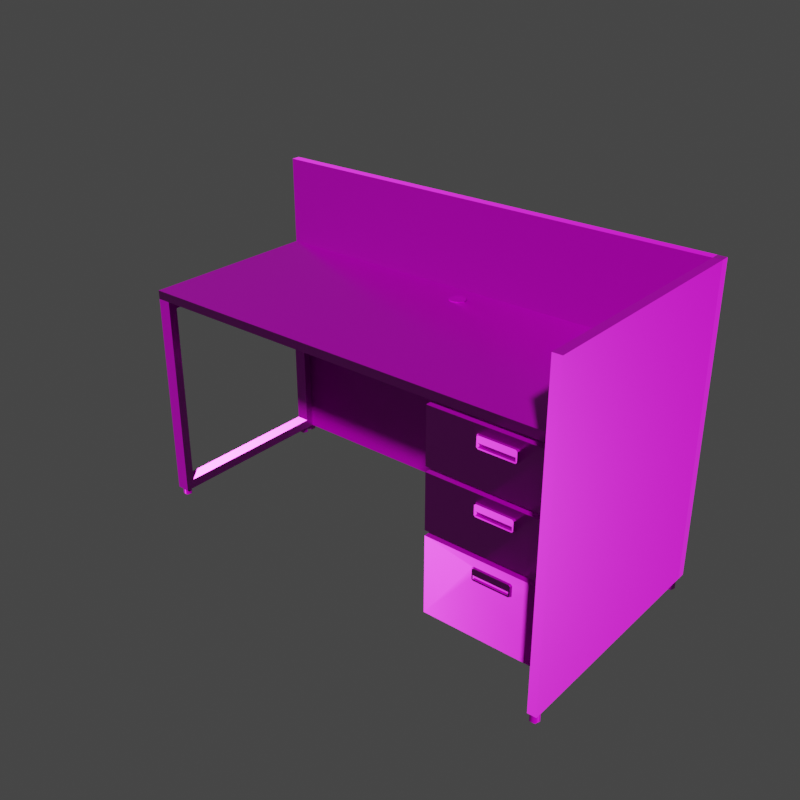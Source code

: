 # Source: office_desk.blend  (saved by Blender 2.92.15; exported with 4.5.12 LTS)
import bpy
from mathutils import Matrix  # noqa: F401  (used for matrix-valued properties, if any)

bpy.ops.wm.read_factory_settings(use_empty=True)
scene = bpy.context.scene
scene.name = 'Scene'

# ---- collections
col_table = bpy.data.collections.new('table'); scene.collection.children.link(col_table)

# ---- images (referenced by path relative to the original .blend; pixels are not part of the script)
import os
ASSET_DIR = os.environ.get("B2B_ASSET_DIR", "")  # directory of the original .blend (textures are referenced by path, not embedded)
HERE = os.path.dirname(os.path.abspath(__file__))  # packed textures are extracted next to this script under _unpacked/

def load_image(name, relpath, width, height, colorspace="sRGB"):
    """Load a texture the original file referenced (path relative to the .blend, or extracted next to this script)."""
    p = next((c for c in (os.path.join(HERE, relpath), os.path.join(ASSET_DIR, relpath)) if relpath and os.path.exists(c)), "")
    if p:
        img = bpy.data.images.load(p, check_existing=True)
        img.name = name
    else:  # same state as the original file: an image datablock whose file is absent (Cycles renders it pink)
        img = bpy.data.images.new(name, width, height)
        img.source = "FILE"
        img.filepath = "//" + (relpath or name)
    img.colorspace_settings.name = colorspace
    return img
img_table_color_png_002 = load_image('table_color.png.002', 'table_color.png', 1024, 1024, 'sRGB')
img_table_metallic_png_002 = load_image('table_metallic.png.002', 'table_metallic.png', 1024, 1024, 'Non-Color')
img_table_roughness_png_002 = load_image('table_roughness.png.002', 'table_roughness.png', 1024, 1024, 'Non-Color')
img_table_normal_png_002 = load_image('table_normal.png.002', 'table_normal.png', 1024, 1024, 'Non-Color')
img_divider_color_png_006 = load_image('divider_color.png.006', 'divider_color.png', 1024, 1024, 'sRGB')
img_divider_metallic_png_006 = load_image('divider_metallic.png.006', 'divider_metallic.png', 1024, 1024, 'Non-Color')
img_divider_roughness_png_006 = load_image('divider_roughness.png.006', 'divider_roughness.png', 1024, 1024, 'Non-Color')
img_divider_normal = load_image('divider_normal', 'divider_normal.png', 1024, 1024, 'Non-Color')
img_divider_connector_color_png = load_image('divider_connector_color.png', 'divider_connector_color.png', 1024, 1024, 'sRGB')
img_divider_connector_roughness_png_001 = load_image('divider_connector_roughness.png.001', 'divider_connector_roughness.png', 1024, 1024, 'Non-Color')
img_divider_connector_normal_png_001 = load_image('divider_connector_normal.png.001', 'divider_connector_normal.png', 1024, 1024, 'Non-Color')

# ---- materials (node trees are filled in below, after node groups)
mat_table_material_full = bpy.data.materials.new('table_material_full')
mat_table_material_full.use_transparent_shadow = False
mat_divider_material_full = bpy.data.materials.new('divider_material_full')
mat_divider_material_full.use_transparent_shadow = False
mat_connector_material_full = bpy.data.materials.new('connector_material full')
mat_connector_material_full.use_transparent_shadow = False

# ---- node groups
ng_auto_smooth = bpy.data.node_groups.new('Auto Smooth', 'GeometryNodeTree')
_s = ng_auto_smooth.interface.new_socket(name='Geometry', in_out='OUTPUT', socket_type='NodeSocketGeometry')
_s = ng_auto_smooth.interface.new_socket(name='Geometry', in_out='INPUT', socket_type='NodeSocketGeometry')
_s = ng_auto_smooth.interface.new_socket(name='Angle', in_out='INPUT', socket_type='NodeSocketFloat')
_s.subtype = 'ANGLE'
_s.min_value = 0.0
_s.max_value = 3.142
ng_auto_smooth.is_modifier = True
_N = ng_auto_smooth.nodes; _L = ng_auto_smooth.links
n0 = _N.new('NodeGroupOutput'); n0.name = 'Group Output'; n0.location = (480, -100)
n1 = _N.new('NodeGroupInput'); n1.name = 'Group Input'; n1.location = (-420, -300)
n2 = _N.new('NodeGroupInput'); n2.name = 'Group Input.001'; n2.location = (-60, -100)
n3 = _N.new('GeometryNodeSetShadeSmooth'); n3.name = 'Set Shade Smooth'; n3.location = (120, -100)
n3.domain = 'EDGE'
n4 = _N.new('GeometryNodeSetShadeSmooth'); n4.name = 'Set Shade Smooth.001'; n4.location = (300, -100)
n5 = _N.new('GeometryNodeInputMeshEdgeAngle'); n5.name = 'Edge Angle'; n5.location = (-420, -220)
n6 = _N.new('GeometryNodeInputEdgeSmooth'); n6.name = 'Is Edge Smooth'; n6.location = (-60, -160)
n7 = _N.new('GeometryNodeInputShadeSmooth'); n7.name = 'Is Face Smooth'; n7.location = (-240, -340)
n8 = _N.new('FunctionNodeBooleanMath'); n8.name = 'Boolean Math'; n8.location = (-60, -220)
n9 = _N.new('FunctionNodeCompare'); n9.name = 'Compare'; n9.location = (-240, -180)
n9.operation = 'LESS_EQUAL'
_L.new(n5.outputs[0], n9.inputs[0])
_L.new(n4.outputs[0], n0.inputs[0])
_L.new(n1.outputs[1], n9.inputs[1])
_L.new(n9.outputs[0], n8.inputs[0])
_L.new(n7.outputs[0], n8.inputs[1])
_L.new(n2.outputs[0], n3.inputs[0])
_L.new(n6.outputs[0], n3.inputs[1])
_L.new(n3.outputs[0], n4.inputs[0])
_L.new(n8.outputs[0], n3.inputs[2])
n0.is_active_output = True

# ---- material node trees
mat_table_material_full.use_nodes = True; mat_table_material_full.node_tree.nodes.clear()
_N = mat_table_material_full.node_tree.nodes; _L = mat_table_material_full.node_tree.links
n0 = _N.new('NodeFrame'); n0.name = 'Frame'; n0.location = (-1270, 330)
n0.label = 'Mapping'
n0.width = 400
n1 = _N.new('NodeFrame'); n1.name = 'Frame.001'; n1.location = (-628, 530)
n1.label = 'Textures'
n1.width = 358
n2 = _N.new('ShaderNodeOutputMaterial'); n2.name = 'Material Output'; n2.location = (300, 300)
n3 = _N.new('ShaderNodeTexImage'); n3.name = 'Image Texture'; n3.location = (88, -30)
n3.label = 'Base Color'
n3.image = img_table_color_png_002
n4 = _N.new('ShaderNodeTexImage'); n4.name = 'Image Texture.001'; n4.location = (88, -310)
n4.label = 'Metallic'
n4.image = img_table_metallic_png_002
n5 = _N.new('ShaderNodeTexImage'); n5.name = 'Image Texture.002'; n5.location = (88, -590)
n5.label = 'Roughness'
n5.image = img_table_roughness_png_002
n6 = _N.new('ShaderNodeTexImage'); n6.name = 'Image Texture.003'; n6.location = (88, -870)
n6.label = 'Normal'
n6.image = img_table_normal_png_002
n7 = _N.new('ShaderNodeNormalMap'); n7.name = 'Normal Map'; n7.location = (-240, -340)
n8 = _N.new('ShaderNodeMapping'); n8.name = 'Mapping'; n8.location = (230, -30)
n9 = _N.new('NodeReroute'); n9.name = 'Reroute'; n9.location = (38, -586)
n9.width = 16
n9.socket_idname = 'NodeSocketVector'
n10 = _N.new('ShaderNodeTexCoord'); n10.name = 'Texture Coordinate'; n10.location = (30, -30)
n11 = _N.new('ShaderNodeBsdfPrincipled'); n11.name = 'Principled BSDF'; n11.location = (10, 300)
n11.distribution = 'GGX'
n11.subsurface_method = 'BURLEY'
n11.inputs[3].default_value = 1.45
n11.inputs[27].default_value = (0.0, 0.0, 0.0, 1.0)
n11.inputs[28].default_value = 1.0
n3.parent = n1
n4.parent = n1
n5.parent = n1
n6.parent = n1
n8.parent = n0
n9.parent = n1
n10.parent = n0
_L.new(n6.outputs[0], n7.inputs[1])
_L.new(n9.outputs[0], n3.inputs[0])
_L.new(n9.outputs[0], n4.inputs[0])
_L.new(n9.outputs[0], n5.inputs[0])
_L.new(n9.outputs[0], n6.inputs[0])
_L.new(n8.outputs[0], n9.inputs[0])
_L.new(n10.outputs[2], n8.inputs[0])
_L.new(n3.outputs[0], n11.inputs[0])
_L.new(n4.outputs[0], n11.inputs[1])
_L.new(n5.outputs[0], n11.inputs[2])
_L.new(n7.outputs[0], n11.inputs[5])
_L.new(n11.outputs[0], n2.inputs[0])
n2.is_active_output = True
mat_divider_material_full.use_nodes = True; mat_divider_material_full.node_tree.nodes.clear()
_N = mat_divider_material_full.node_tree.nodes; _L = mat_divider_material_full.node_tree.links
n0 = _N.new('NodeFrame'); n0.name = 'Frame'; n0.location = (-1270, 330)
n0.label = 'Mapping'
n0.width = 400
n1 = _N.new('NodeFrame'); n1.name = 'Frame.001'; n1.location = (-628, 530)
n1.label = 'Textures'
n1.width = 358
n2 = _N.new('ShaderNodeOutputMaterial'); n2.name = 'Material Output'; n2.location = (300, 300)
n3 = _N.new('ShaderNodeTexImage'); n3.name = 'Image Texture'; n3.location = (88, -30)
n3.label = 'Base Color'
n3.image = img_divider_color_png_006
n4 = _N.new('ShaderNodeTexImage'); n4.name = 'Image Texture.001'; n4.location = (88, -310)
n4.label = 'Metallic'
n4.image = img_divider_metallic_png_006
n5 = _N.new('ShaderNodeTexImage'); n5.name = 'Image Texture.002'; n5.location = (88, -590)
n5.label = 'Roughness'
n5.image = img_divider_roughness_png_006
n6 = _N.new('ShaderNodeTexImage'); n6.name = 'Image Texture.003'; n6.location = (88, -870)
n6.label = 'Normal'
n6.image = img_divider_normal
n7 = _N.new('ShaderNodeNormalMap'); n7.name = 'Normal Map'; n7.location = (-240, -340)
n8 = _N.new('ShaderNodeMapping'); n8.name = 'Mapping'; n8.location = (230, -30)
n9 = _N.new('NodeReroute'); n9.name = 'Reroute'; n9.location = (38, -586)
n9.width = 16
n9.socket_idname = 'NodeSocketVector'
n10 = _N.new('ShaderNodeTexCoord'); n10.name = 'Texture Coordinate'; n10.location = (30, -30)
n11 = _N.new('ShaderNodeBsdfPrincipled'); n11.name = 'Principled BSDF'; n11.location = (10, 300)
n11.distribution = 'GGX'
n11.subsurface_method = 'BURLEY'
n11.inputs[3].default_value = 1.45
n11.inputs[27].default_value = (0.0, 0.0, 0.0, 1.0)
n11.inputs[28].default_value = 1.0
n3.parent = n1
n4.parent = n1
n5.parent = n1
n6.parent = n1
n8.parent = n0
n9.parent = n1
n10.parent = n0
_L.new(n6.outputs[0], n7.inputs[1])
_L.new(n9.outputs[0], n3.inputs[0])
_L.new(n9.outputs[0], n4.inputs[0])
_L.new(n9.outputs[0], n5.inputs[0])
_L.new(n9.outputs[0], n6.inputs[0])
_L.new(n8.outputs[0], n9.inputs[0])
_L.new(n10.outputs[2], n8.inputs[0])
_L.new(n3.outputs[0], n11.inputs[0])
_L.new(n4.outputs[0], n11.inputs[1])
_L.new(n5.outputs[0], n11.inputs[2])
_L.new(n7.outputs[0], n11.inputs[5])
_L.new(n11.outputs[0], n2.inputs[0])
n2.is_active_output = True
mat_connector_material_full.use_nodes = True; mat_connector_material_full.node_tree.nodes.clear()
_N = mat_connector_material_full.node_tree.nodes; _L = mat_connector_material_full.node_tree.links
n0 = _N.new('ShaderNodeOutputMaterial'); n0.name = 'Material Output'; n0.location = (300, 300)
n1 = _N.new('ShaderNodeTexImage'); n1.name = 'Image Texture'; n1.location = (88, -30)
n1.label = 'Base Color'
n1.image = img_divider_connector_color_png
n2 = _N.new('ShaderNodeTexImage'); n2.name = 'Image Texture.001'; n2.location = (88, -310)
n2.label = 'Roughness'
n2.image = img_divider_connector_roughness_png_001
n3 = _N.new('ShaderNodeTexImage'); n3.name = 'Image Texture.002'; n3.location = (88, -590)
n3.label = 'Normal'
n3.image = img_divider_connector_normal_png_001
n4 = _N.new('ShaderNodeNormalMap'); n4.name = 'Normal Map'; n4.location = (-240, -60)
n5 = _N.new('ShaderNodeMapping'); n5.name = 'Mapping'; n5.location = (230, -30)
n6 = _N.new('NodeReroute'); n6.name = 'Reroute'; n6.location = (38, -485)
n6.width = 16
n6.socket_idname = 'NodeSocketVector'
n7 = _N.new('ShaderNodeTexCoord'); n7.name = 'Texture Coordinate'; n7.location = (30, -30)
n8 = _N.new('NodeFrame'); n8.name = 'Frame'; n8.location = (-1270, 330)
n8.label = 'Mapping'
n8.width = 400
n9 = _N.new('NodeFrame'); n9.name = 'Frame.001'; n9.location = (-628, 530)
n9.label = 'Textures'
n9.width = 358
n10 = _N.new('ShaderNodeBsdfPrincipled'); n10.name = 'Principled BSDF'; n10.location = (10, 300)
n10.distribution = 'GGX'
n10.subsurface_method = 'BURLEY'
n10.inputs[3].default_value = 1.45
n10.inputs[27].default_value = (0.0, 0.0, 0.0, 1.0)
n10.inputs[28].default_value = 1.0
n1.parent = n9
n2.parent = n9
n3.parent = n9
n5.parent = n8
n6.parent = n9
n7.parent = n8
_L.new(n3.outputs[0], n4.inputs[1])
_L.new(n6.outputs[0], n1.inputs[0])
_L.new(n6.outputs[0], n2.inputs[0])
_L.new(n6.outputs[0], n3.inputs[0])
_L.new(n5.outputs[0], n6.inputs[0])
_L.new(n7.outputs[2], n5.inputs[0])
_L.new(n1.outputs[0], n10.inputs[0])
_L.new(n2.outputs[0], n10.inputs[2])
_L.new(n4.outputs[0], n10.inputs[5])
_L.new(n10.outputs[0], n0.inputs[0])
n0.is_active_output = True

# ---- world
world_world = bpy.data.worlds.new('World'); scene.world = world_world
world_world.use_nodes = True; world_world.node_tree.nodes.clear()
_N = world_world.node_tree.nodes; _L = world_world.node_tree.links
n0 = _N.new('ShaderNodeOutputWorld'); n0.name = 'World Output'; n0.location = (300, 300)
n1 = _N.new('ShaderNodeBackground'); n1.name = 'Background'; n1.location = (10, 300)
n1.inputs[0].default_value = (0.05088, 0.05088, 0.05088, 1.0)
_L.new(n1.outputs[0], n0.inputs[0])
n0.is_active_output = True
world_world.color = (0.05088, 0.05088, 0.05088)
world_world.use_sun_shadow = False
world_world.sun_shadow_jitter_overblur = 0.0

# ---- meshes
me_cylinder_001 = bpy.data.meshes.new('Cylinder.001')
me_cylinder_001.from_pydata([(-0.75, -0.2688, 0.6716), (-0.75, -0.2972, 0.728), (-0.75, 0.2744, 0.6716), (-0.75, 0.3028, 0.728), (0.75, -0.2972, 0.7), (0.75, -0.2972, 0.728), (0.75, 0.3028, 0.7), (0.75, 0.3028, 0.728), (0.725, -0.2692, 0.025), (0.725, -0.2692, 0.6575), (0.75, 0.3028, 0.0), (0.75, 0.3028, 0.6825), (0.325, -0.2692, 0.025), (0.325, -0.2692, 0.6575), (0.3, 0.3028, 0.0), (0.3, 0.3028, 0.6825), (0.75, -0.2692, 0.0), (0.75, -0.2692, 0.6825), (0.3, -0.2692, 0.6825), (0.3, -0.2692, 0.0), (0.725, 0.2534, 0.6575), (0.325, 0.2534, 0.6575), (0.75, 0.3028, 0.3818), (0.3, -0.2692, 0.3818), (0.725, -0.2692, 0.3197), (0.325, -0.2692, 0.3197), (0.3, 0.3028, 0.3821), (0.325, -0.2692, 0.2682), (0.325, 0.2534, 0.2682), (0.75, -0.2692, 0.3821), (0.725, -0.2692, 0.2682), (0.725, 0.2534, 0.2682), (0.725, -0.2692, 0.4634), (0.725, 0.2534, 0.4634), (0.325, -0.2692, 0.4634), (0.325, 0.2534, 0.4634), (0.725, -0.2692, 0.5117), (0.325, -0.2692, 0.5117), (-0.7069, 0.2744, 0.6716), (-0.7069, -0.2688, 0.6716), (-0.75, 0.2744, 0.0564), (-0.75, -0.2688, 0.0564), (-0.7069, 0.2744, 0.0564), (-0.7069, -0.2688, 0.0564), (-0.75, -0.2972, 0.7), (-0.75, 0.3028, 0.7), (-0.7069, -0.2972, 0.7), (-0.7069, 0.3028, 0.7), (-0.75, 0.3028, 0.025), (-0.75, -0.2972, 0.025), (-0.7069, 0.3028, 0.025), (-0.7069, -0.2972, 0.025), (-0.731, 0.2961, 0.0), (-0.731, 0.2961, 0.02546), (-0.717, 0.2859, 0.0), (-0.717, 0.2859, 0.02546), (-0.7224, 0.2695, 0.0), (-0.7224, 0.2695, 0.02546), (-0.7396, 0.2695, 0.0), (-0.7396, 0.2695, 0.02546), (-0.745, 0.2859, 0.0), (-0.745, 0.2859, 0.02546), (-0.731, -0.262, 0.0), (-0.731, -0.262, 0.02546), (-0.717, -0.2722, 0.0), (-0.717, -0.2722, 0.02546), (-0.7224, -0.2886, 0.0), (-0.7224, -0.2886, 0.02546), (-0.7396, -0.2886, 0.0), (-0.7396, -0.2886, 0.02546), (-0.745, -0.2722, 0.0), (-0.745, -0.2722, 0.02546), (0.02954, 0.2252, 0.7274), (0.02553, 0.2259, 0.7302), (0.02298, 0.2111, 0.7274), (0.01986, 0.2137, 0.7302), (0.01026, 0.2022, 0.7274), (0.008866, 0.206, 0.7302), (-0.005209, 0.2009, 0.7274), (-0.004501, 0.2049, 0.7302), (-0.01928, 0.2074, 0.7274), (-0.01666, 0.2105, 0.7302), (-0.02819, 0.2201, 0.7274), (-0.02436, 0.2215, 0.7302), (-0.02954, 0.2356, 0.7274), (-0.02553, 0.2349, 0.7302), (-0.02298, 0.2497, 0.7274), (-0.01986, 0.2471, 0.7302), (-0.01026, 0.2586, 0.7274), (-0.008866, 0.2548, 0.7302), (0.00521, 0.2599, 0.7274), (0.004501, 0.2559, 0.7302), (0.01928, 0.2534, 0.7274), (0.01666, 0.2503, 0.7302), (0.02819, 0.2407, 0.7274), (0.02436, 0.2393, 0.7302), (1.046e-07, 0.2304, 0.7302), (0.009929, 0.2221, 0.7302), (-0.009928, 0.2387, 0.7302)], [], [(44, 1, 3, 45), (46, 1, 44), (47, 6, 4, 46), (29, 22, 11, 17), (22, 26, 15, 11), (26, 23, 18, 15), (9, 13, 21, 20), (10, 16, 19, 14), (15, 18, 17, 11), (30, 8, 16, 29), (37, 13, 18, 23), (8, 12, 19, 16), (13, 9, 17, 18), (32, 36, 37, 34), (30, 24, 25, 27), (27, 25, 23), (32, 24, 29), (16, 10, 22, 29), (10, 14, 26, 22), (14, 19, 23, 26), (12, 27, 23, 19), (27, 28, 31, 30), (24, 30, 29), (36, 32, 29), (34, 35, 33, 32), (25, 34, 23), (9, 36, 29, 17), (34, 37, 23), (7, 3, 1, 5), (45, 47, 50, 48), (4, 5, 1, 46), (48, 50, 51, 49), (43, 42, 40, 41), (39, 43, 41, 0), (46, 44, 49, 51), (2, 0, 44, 45), (39, 38, 47, 46), (41, 40, 48, 49), (42, 43, 51, 50), (38, 42, 50, 47), (40, 2, 45, 48), (43, 39, 46, 51), (0, 41, 49, 44), (42, 38, 2, 40), (38, 39, 0, 2), (52, 53, 55, 54), (54, 55, 57, 56), (56, 57, 59, 58), (58, 59, 61, 60), (60, 61, 53, 52), (62, 63, 65, 64), (64, 65, 67, 66), (66, 67, 69, 68), (68, 69, 71, 70), (70, 71, 63, 62), (4, 6, 7, 5), (6, 47, 3, 7), (3, 47, 45), (72, 73, 75, 74), (74, 75, 77, 76), (76, 77, 79, 78), (78, 79, 81, 80), (80, 81, 83, 82), (82, 83, 85, 84), (84, 85, 87, 86), (86, 87, 89, 88), (88, 89, 91, 90), (90, 91, 93, 92), (75, 97, 79, 77), (92, 93, 95, 94), (94, 95, 73, 72), (87, 98, 91, 89), (93, 96, 97, 95), (81, 96, 98, 83), (95, 97, 75, 73), (79, 97, 96, 81), (91, 98, 96, 93), (83, 98, 87, 85)])
me_cylinder_001.polygons.foreach_set('use_smooth', [True] * 78)
_k = set([(0, 2), (0, 39), (0, 41), (1, 3), (1, 5), (1, 44), (2, 38), (2, 40), (3, 7), (3, 45), (4, 5), (4, 6), (4, 46), (5, 7), (6, 7), (6, 47), (8, 12), (8, 30), (9, 13), (9, 20), (9, 36), (10, 14), (10, 16), (10, 22), (11, 15), (11, 17), (11, 22), (12, 27), (13, 21), (13, 37), (14, 19), (14, 26), (15, 18), (15, 26), (16, 19), (16, 29), (17, 18), (17, 29), (18, 23), (19, 23), (20, 21), (24, 25), (24, 32), (25, 34), (27, 28), (27, 30), (28, 31), (30, 31), (32, 33), (32, 34), (33, 35), (34, 35), (36, 37), (38, 39), (38, 42), (39, 43), (40, 41), (40, 42), (41, 43), (42, 43), (44, 45), (44, 46), (44, 49), (45, 48), (46, 47), (46, 51), (47, 50), (48, 49), (48, 50), (49, 51), (50, 51), (52, 53), (62, 63), (72, 73), (73, 75), (73, 95), (75, 77), (77, 79), (79, 81), (81, 83), (83, 85), (85, 87), (87, 89), (89, 91), (91, 93), (93, 95)])
me_cylinder_001.attributes.new('sharp_edge', 'BOOLEAN', 'EDGE').data.foreach_set('value', [ (min(e.vertices), max(e.vertices)) in _k for e in me_cylinder_001.edges])
_uv = me_cylinder_001.uv_layers.new(name='UVMap')
_uv.uv.foreach_set('vector', [0.9709, 0.593, 0.9792, 0.593, 0.9792, 0.7728, 0.9709, 0.7728, 0.9156, 0.4755, 0.9072, 0.4626, 0.9156, 0.4626, 0.3719, 0.00293, 0.3719, 0.4394, 0.1921, 0.4394, 0.1921, 0.00293, 0.5527, 0.5163, 0.3813, 0.5164, 0.3813, 0.4263, 0.5527, 0.4263, 0.1549, 0.5519, 0.02013, 0.5518, 0.02013, 0.4618, 0.1549, 0.4618, 0.1921, 0.5633, 0.3635, 0.5632, 0.3635, 0.6533, 0.1921, 0.6533, 0.5191, 0.1783, 0.3993, 0.1783, 0.3993, 0.02177, 0.5191, 0.02177, 0.5705, 0.1743, 0.5705, 0.00293, 0.7053, 0.00293, 0.7053, 0.1743, 0.5705, 0.3551, 0.5705, 0.1837, 0.7053, 0.1837, 0.7053, 0.3551, 0.6895, 0.5066, 0.6895, 0.4338, 0.697, 0.4263, 0.697, 0.5407, 0.5696, 0.5796, 0.5696, 0.6232, 0.5621, 0.6307, 0.5621, 0.5406, 0.6895, 0.4338, 0.5696, 0.4338, 0.5621, 0.4263, 0.697, 0.4263, 0.5696, 0.6232, 0.6895, 0.6232, 0.697, 0.6307, 0.5621, 0.6307, 0.6895, 0.5651, 0.6895, 0.5796, 0.5696, 0.5796, 0.5696, 0.5651, 0.6895, 0.5066, 0.6895, 0.522, 0.5696, 0.522, 0.5696, 0.5066, 0.5696, 0.5066, 0.5696, 0.522, 0.5621, 0.5406, 0.6895, 0.5651, 0.6895, 0.522, 0.697, 0.5407, 0.5527, 0.6307, 0.3813, 0.6307, 0.3813, 0.5164, 0.5527, 0.5163, 0.1549, 0.6662, 0.02013, 0.6662, 0.02013, 0.5518, 0.1549, 0.5519, 0.1921, 0.4489, 0.3635, 0.4489, 0.3635, 0.5632, 0.1921, 0.5633, 0.5696, 0.4338, 0.5696, 0.5066, 0.5621, 0.5406, 0.5621, 0.4263, 0.5191, 0.2334, 0.5191, 0.39, 0.3993, 0.39, 0.3993, 0.2334, 0.6895, 0.522, 0.6895, 0.5066, 0.697, 0.5407, 0.6895, 0.5796, 0.6895, 0.5651, 0.697, 0.5407, 0.682, 0.6402, 0.682, 0.7967, 0.5621, 0.7967, 0.5621, 0.6402, 0.5696, 0.522, 0.5696, 0.5651, 0.5621, 0.5406, 0.6895, 0.6232, 0.6895, 0.5796, 0.697, 0.5407, 0.697, 0.6307, 0.5696, 0.5651, 0.5696, 0.5796, 0.5621, 0.5406, 0.00293, 0.4523, 0.00293, 0.00293, 0.1827, 0.00293, 0.1827, 0.4523, 0.9643, 0.00293, 0.9772, 0.00293, 0.9772, 0.2052, 0.9643, 0.2052, 0.9156, 0.912, 0.9072, 0.912, 0.9072, 0.4626, 0.9156, 0.4755, 0.9838, 0.3944, 0.9709, 0.3944, 0.9709, 0.2146, 0.9838, 0.2146, 0.938, 0.8122, 0.938, 0.975, 0.925, 0.975, 0.925, 0.8122, 0.8817, 0.7854, 0.8817, 0.9697, 0.8688, 0.9697, 0.8688, 0.7854, 0.4373, 0.7725, 0.4502, 0.7725, 0.4502, 0.9748, 0.4373, 0.9748, 0.3898, 0.4083, 0.5526, 0.4083, 0.5611, 0.4168, 0.3813, 0.4168, 0.3898, 0.1966, 0.5526, 0.1966, 0.5611, 0.2052, 0.3813, 0.2052, 0.5526, 0.224, 0.3898, 0.224, 0.3813, 0.2146, 0.5611, 0.2146, 0.5526, 0.01234, 0.3898, 0.01234, 0.3813, 0.00293, 0.5611, 0.002931, 0.5526, 0.1966, 0.5526, 0.01234, 0.5611, 0.002931, 0.5611, 0.2052, 0.3898, 0.224, 0.3898, 0.4083, 0.3813, 0.4168, 0.3813, 0.2146, 0.3898, 0.01234, 0.3898, 0.1966, 0.3813, 0.2052, 0.3813, 0.00293, 0.5526, 0.4083, 0.5526, 0.224, 0.5611, 0.2146, 0.5611, 0.4168, 0.1644, 0.6461, 0.1644, 0.4618, 0.1773, 0.4618, 0.1773, 0.6461, 0.9474, 0.975, 0.9474, 0.8122, 0.9603, 0.8122, 0.9603, 0.975, 0.01056, 0.523, 0.00293, 0.523, 0.00293, 0.5178, 0.01056, 0.5178, 0.01056, 0.5178, 0.00293, 0.5178, 0.00293, 0.5126, 0.01056, 0.5126, 0.01056, 0.5126, 0.00293, 0.5126, 0.00293, 0.5074, 0.01056, 0.5074, 0.01056, 0.5074, 0.00293, 0.5074, 0.00293, 0.5023, 0.01056, 0.5023, 0.01056, 0.5023, 0.00293, 0.5023, 0.00293, 0.4971, 0.01056, 0.4971, 0.00293, 0.4618, 0.01056, 0.4618, 0.01056, 0.4669, 0.00293, 0.4669, 0.00293, 0.4669, 0.01056, 0.4669, 0.01056, 0.4721, 0.00293, 0.4721, 0.00293, 0.4721, 0.01056, 0.4721, 0.01056, 0.4773, 0.00293, 0.4773, 0.00293, 0.4773, 0.01056, 0.4773, 0.01056, 0.4825, 0.00293, 0.4825, 0.00293, 0.4825, 0.01056, 0.4825, 0.01056, 0.4876, 0.00293, 0.4876, 0.9709, 0.5836, 0.9709, 0.4038, 0.9792, 0.4038, 0.9792, 0.5836, 0.9006, 0.4531, 0.9006, 0.01665, 0.909, 0.003736, 0.909, 0.4531, 0.909, 0.003736, 0.9006, 0.01665, 0.9006, 0.003699, 0.8543, 0.9526, 0.8543, 0.9618, 0.8168, 0.9618, 0.8168, 0.9526, 0.8168, 0.9526, 0.8168, 0.9618, 0.7792, 0.9618, 0.7792, 0.9526, 0.7792, 0.9526, 0.7792, 0.9618, 0.7503, 0.9618, 0.7503, 0.9526, 0.7503, 0.9526, 0.7503, 0.9618, 0.7213, 0.9618, 0.7213, 0.9526, 0.7213, 0.9526, 0.7213, 0.9618, 0.6924, 0.9618, 0.6924, 0.9526, 0.6924, 0.9526, 0.6924, 0.9618, 0.6634, 0.9618, 0.6634, 0.9526, 0.6634, 0.9526, 0.6634, 0.9618, 0.6258, 0.9618, 0.6258, 0.9526, 0.6258, 0.9526, 0.6258, 0.9618, 0.5883, 0.9618, 0.5883, 0.9526, 0.5883, 0.9526, 0.5883, 0.9618, 0.5593, 0.9618, 0.5593, 0.9526, 0.5593, 0.9526, 0.5593, 0.9618, 0.5304, 0.9618, 0.5304, 0.9526, 0.3838, 0.757, 0.3691, 0.7423, 0.3946, 0.7168, 0.3946, 0.7383, 0.5304, 0.9526, 0.5304, 0.9618, 0.5014, 0.9618, 0.5014, 0.9526, 0.5014, 0.9526, 0.5014, 0.9618, 0.4725, 0.9618, 0.4725, 0.9526, 0.3249, 0.6981, 0.3396, 0.7128, 0.3141, 0.7383, 0.3141, 0.7168, 0.3249, 0.757, 0.3544, 0.7275, 0.3691, 0.7423, 0.3436, 0.7678, 0.3838, 0.6981, 0.3544, 0.7275, 0.3396, 0.7128, 0.3651, 0.6873, 0.3436, 0.7678, 0.3691, 0.7423, 0.3838, 0.757, 0.3651, 0.7678, 0.3946, 0.7168, 0.3691, 0.7423, 0.3544, 0.7275, 0.3838, 0.6981, 0.3141, 0.7383, 0.3396, 0.7128, 0.3544, 0.7275, 0.3249, 0.757, 0.3651, 0.6873, 0.3396, 0.7128, 0.3249, 0.6981, 0.3436, 0.6873])
me_cylinder_001.materials.append(mat_table_material_full)
me_cylinder_001.use_remesh_fix_poles = True
me_cylinder_001.use_remesh_preserve_attributes = False
me_cylinder_001.use_mirror_vertex_groups = False
me_cylinder_001.use_paint_bone_selection = False
me_cylinder_001.use_paint_mask = True
me_cylinder_001.update()
me_cylinder_004 = bpy.data.meshes.new('Cylinder.004')
me_cylinder_004.from_pydata([(4.485e-07, -0.3452, 0.0), (4.485e-07, -0.3452, 0.02546), (0.01398, -0.3554, 0.0), (0.01398, -0.3554, 0.02546), (0.008638, -0.3718, 0.0), (0.008638, -0.3718, 0.02546), (-0.008637, -0.3718, 0.0), (-0.008637, -0.3718, 0.02546), (-0.01398, -0.3554, 0.0), (-0.01398, -0.3554, 0.02546), (-0.014, 0.375, 0.025), (-0.014, 0.375, 1.014), (0.014, 0.375, 0.025), (0.014, 0.375, 1.014), (-0.014, -0.375, 0.025), (-0.014, -0.375, 1.014), (0.014, -0.375, 0.025), (0.014, -0.375, 1.014), (2.242e-07, 0.3685, 0.0), (2.242e-07, 0.3685, 0.02546), (0.01398, 0.3583, 0.0), (0.01398, 0.3583, 0.02546), (0.008638, 0.3419, 0.0), (0.008638, 0.3419, 0.02546), (-0.008637, 0.3419, 0.0), (-0.008637, 0.3419, 0.02546), (-0.01398, 0.3583, 0.0), (-0.01398, 0.3583, 0.02546)], [], [(0, 1, 3, 2), (2, 3, 5, 4), (4, 5, 7, 6), (6, 7, 9, 8), (8, 9, 1, 0), (12, 16, 14, 10), (14, 16, 17, 15), (10, 14, 15, 11), (11, 15, 17, 13), (13, 17, 16, 12), (18, 19, 21, 20), (20, 21, 23, 22), (22, 23, 25, 24), (24, 25, 27, 26), (26, 27, 19, 18), (11, 13, 12, 10)])
me_cylinder_004.polygons.foreach_set('use_smooth', [True] * 16)
_k = set([(10, 11), (10, 12), (10, 14), (11, 13), (11, 15), (12, 13), (12, 16), (13, 17), (14, 15), (14, 16), (15, 17), (16, 17)])
me_cylinder_004.attributes.new('sharp_edge', 'BOOLEAN', 'EDGE').data.foreach_set('value', [ (min(e.vertices), max(e.vertices)) in _k for e in me_cylinder_004.edges])
_uv = me_cylinder_004.uv_layers.new(name='UVMap')
_uv.uv.foreach_set('vector', [0.00293, 0.6784, 0.00293, 0.6617, 0.01427, 0.6617, 0.01427, 0.6784, 0.01427, 0.6784, 0.01427, 0.6617, 0.0256, 0.6617, 0.0256, 0.6784, 0.0256, 0.6784, 0.0256, 0.6617, 0.03694, 0.6617, 0.03694, 0.6784, 0.03694, 0.6784, 0.03694, 0.6617, 0.04828, 0.6617, 0.04828, 0.6784, 0.04828, 0.6784, 0.04828, 0.6617, 0.05962, 0.6617, 0.05962, 0.6784, 0.9826, 0.7643, 0.4903, 0.7643, 0.4903, 0.7459, 0.9826, 0.7459, 0.1276, 0.6801, 0.1276, 0.6617, 0.7767, 0.6617, 0.7767, 0.6801, 0.4952, 0.652, 0.00293, 0.652, 0.00293, 0.00293, 0.4952, 0.00293, 0.00293, 0.7178, 0.4952, 0.7178, 0.4952, 0.7362, 0.00293, 0.7362, 0.5048, 0.00293, 0.9971, 0.00293, 0.9971, 0.652, 0.5048, 0.652, 0.03694, 0.6881, 0.03694, 0.7048, 0.0256, 0.7048, 0.0256, 0.6881, 0.0256, 0.6881, 0.0256, 0.7048, 0.01427, 0.7048, 0.01427, 0.6881, 0.01427, 0.6881, 0.01427, 0.7048, 0.00293, 0.7048, 0.00293, 0.6881, 0.05962, 0.6881, 0.05962, 0.7048, 0.04828, 0.7048, 0.04828, 0.6881, 0.04828, 0.6881, 0.04828, 0.7048, 0.03694, 0.7048, 0.03694, 0.6881, 0.3364, 0.7081, 0.3364, 0.6898, 0.9855, 0.6898, 0.9855, 0.7081])
me_cylinder_004.materials.append(mat_divider_material_full)
me_cylinder_004.use_remesh_fix_poles = True
me_cylinder_004.use_remesh_preserve_attributes = False
me_cylinder_004.use_mirror_x = True
me_cylinder_004.use_mirror_y = True
me_cylinder_004.use_mirror_vertex_groups = False
me_cylinder_004.update()
me_cylinder_005 = bpy.data.meshes.new('Cylinder.005')
me_cylinder_005.from_pydata([(-0.014, 0.014, 0.025), (-0.014, 0.014, 1.014), (0.014, 0.014, 1.014), (0.014, 0.014, 0.025), (0.014, -0.014, 0.025), (0.014, -0.014, 1.014), (-0.014, -0.014, 0.025), (-0.014, -0.014, 1.014)], [], [(3, 2, 5, 4), (1, 2, 3, 0), (7, 5, 2, 1), (1, 0, 6, 7), (4, 5, 7, 6), (4, 6, 0, 3)])
me_cylinder_005.polygons.foreach_set('use_smooth', [True] * 6)
_k = set([(0, 1), (0, 3), (0, 6), (1, 2), (1, 7), (2, 3), (2, 5), (3, 4), (4, 5), (4, 6), (5, 7), (6, 7)])
me_cylinder_005.attributes.new('sharp_edge', 'BOOLEAN', 'EDGE').data.foreach_set('value', [ (min(e.vertices), max(e.vertices)) in _k for e in me_cylinder_005.edges])
_uv = me_cylinder_005.uv_layers.new(name='UVMap')
_uv.uv.foreach_set('vector', [0.09922, 0.9971, 0.09922, 0.00293, 0.1274, 0.00293, 0.1274, 0.9971, 0.06317, 0.9971, 0.03503, 0.9971, 0.03502, 0.00293, 0.06317, 0.00293, 0.1313, 0.03108, 0.1313, 0.00293, 0.1595, 0.00293, 0.1595, 0.03108, 0.09527, 0.00293, 0.09527, 0.9971, 0.06712, 0.9971, 0.06712, 0.00293, 0.00293, 0.9971, 0.00293, 0.00293, 0.03108, 0.00293, 0.03108, 0.9971, 0.1595, 0.03502, 0.1595, 0.06317, 0.1313, 0.06317, 0.1313, 0.03502])
me_cylinder_005.materials.append(mat_connector_material_full)
me_cylinder_005.use_remesh_fix_poles = True
me_cylinder_005.use_remesh_preserve_attributes = False
me_cylinder_005.use_mirror_x = True
me_cylinder_005.use_mirror_y = True
me_cylinder_005.use_mirror_vertex_groups = False
me_cylinder_005.update()
me_cylinder_007 = bpy.data.meshes.new('Cylinder.007')
me_cylinder_007.from_pydata([(4.485e-07, -0.3452, 0.0), (4.485e-07, -0.3452, 0.02546), (0.01398, -0.3554, 0.0), (0.01398, -0.3554, 0.02546), (0.008638, -0.3718, 0.0), (0.008638, -0.3718, 0.02546), (-0.008637, -0.3718, 0.0), (-0.008637, -0.3718, 0.02546), (-0.01398, -0.3554, 0.0), (-0.01398, -0.3554, 0.02546), (-0.014, 0.375, 0.025), (-0.014, 0.375, 1.014), (0.014, 0.375, 0.025), (0.014, 0.375, 1.014), (-0.014, -0.375, 0.025), (-0.014, -0.375, 1.014), (0.014, -0.375, 0.025), (0.014, -0.375, 1.014), (2.242e-07, 0.3685, 0.0), (2.242e-07, 0.3685, 0.02546), (0.01398, 0.3583, 0.0), (0.01398, 0.3583, 0.02546), (0.008638, 0.3419, 0.0), (0.008638, 0.3419, 0.02546), (-0.008637, 0.3419, 0.0), (-0.008637, 0.3419, 0.02546), (-0.01398, 0.3583, 0.0), (-0.01398, 0.3583, 0.02546)], [], [(0, 1, 3, 2), (2, 3, 5, 4), (4, 5, 7, 6), (6, 7, 9, 8), (8, 9, 1, 0), (12, 16, 14, 10), (14, 16, 17, 15), (10, 14, 15, 11), (11, 15, 17, 13), (13, 17, 16, 12), (18, 19, 21, 20), (20, 21, 23, 22), (22, 23, 25, 24), (24, 25, 27, 26), (26, 27, 19, 18), (11, 13, 12, 10)])
me_cylinder_007.polygons.foreach_set('use_smooth', [True] * 16)
_k = set([(10, 11), (10, 12), (10, 14), (11, 13), (11, 15), (12, 13), (12, 16), (13, 17), (14, 15), (14, 16), (15, 17), (16, 17)])
me_cylinder_007.attributes.new('sharp_edge', 'BOOLEAN', 'EDGE').data.foreach_set('value', [ (min(e.vertices), max(e.vertices)) in _k for e in me_cylinder_007.edges])
_uv = me_cylinder_007.uv_layers.new(name='UVMap')
_uv.uv.foreach_set('vector', [0.00293, 0.6784, 0.00293, 0.6617, 0.01427, 0.6617, 0.01427, 0.6784, 0.01427, 0.6784, 0.01427, 0.6617, 0.0256, 0.6617, 0.0256, 0.6784, 0.0256, 0.6784, 0.0256, 0.6617, 0.03694, 0.6617, 0.03694, 0.6784, 0.03694, 0.6784, 0.03694, 0.6617, 0.04828, 0.6617, 0.04828, 0.6784, 0.04828, 0.6784, 0.04828, 0.6617, 0.05962, 0.6617, 0.05962, 0.6784, 0.9826, 0.7643, 0.4903, 0.7643, 0.4903, 0.7459, 0.9826, 0.7459, 0.1276, 0.6801, 0.1276, 0.6617, 0.7767, 0.6617, 0.7767, 0.6801, 0.4952, 0.652, 0.00293, 0.652, 0.00293, 0.00293, 0.4952, 0.00293, 0.00293, 0.7178, 0.4952, 0.7178, 0.4952, 0.7362, 0.00293, 0.7362, 0.5048, 0.00293, 0.9971, 0.00293, 0.9971, 0.652, 0.5048, 0.652, 0.03694, 0.6881, 0.03694, 0.7048, 0.0256, 0.7048, 0.0256, 0.6881, 0.0256, 0.6881, 0.0256, 0.7048, 0.01427, 0.7048, 0.01427, 0.6881, 0.01427, 0.6881, 0.01427, 0.7048, 0.00293, 0.7048, 0.00293, 0.6881, 0.05962, 0.6881, 0.05962, 0.7048, 0.04828, 0.7048, 0.04828, 0.6881, 0.04828, 0.6881, 0.04828, 0.7048, 0.03694, 0.7048, 0.03694, 0.6881, 0.3364, 0.7081, 0.3364, 0.6898, 0.9855, 0.6898, 0.9855, 0.7081])
me_cylinder_007.materials.append(mat_divider_material_full)
me_cylinder_007.use_remesh_fix_poles = True
me_cylinder_007.use_remesh_preserve_attributes = False
me_cylinder_007.use_mirror_vertex_groups = False
me_cylinder_007.update()
me_cylinder_008 = bpy.data.meshes.new('Cylinder.008')
me_cylinder_008.from_pydata([(4.485e-07, -0.3452, 0.0), (4.485e-07, -0.3452, 0.02546), (0.01398, -0.3554, 0.0), (0.01398, -0.3554, 0.02546), (0.008638, -0.3718, 0.0), (0.008638, -0.3718, 0.02546), (-0.008637, -0.3718, 0.0), (-0.008637, -0.3718, 0.02546), (-0.01398, -0.3554, 0.0), (-0.01398, -0.3554, 0.02546), (-0.014, 0.375, 0.025), (-0.014, 0.375, 1.014), (0.014, 0.375, 0.025), (0.014, 0.375, 1.014), (-0.014, -0.375, 0.025), (-0.014, -0.375, 1.014), (0.014, -0.375, 0.025), (0.014, -0.375, 1.014), (2.242e-07, 0.3685, 0.0), (2.242e-07, 0.3685, 0.02546), (0.01398, 0.3583, 0.0), (0.01398, 0.3583, 0.02546), (0.008638, 0.3419, 0.0), (0.008638, 0.3419, 0.02546), (-0.008637, 0.3419, 0.0), (-0.008637, 0.3419, 0.02546), (-0.01398, 0.3583, 0.0), (-0.01398, 0.3583, 0.02546)], [], [(0, 1, 3, 2), (2, 3, 5, 4), (4, 5, 7, 6), (6, 7, 9, 8), (8, 9, 1, 0), (12, 16, 14, 10), (14, 16, 17, 15), (10, 14, 15, 11), (11, 15, 17, 13), (13, 17, 16, 12), (18, 19, 21, 20), (20, 21, 23, 22), (22, 23, 25, 24), (24, 25, 27, 26), (26, 27, 19, 18), (11, 13, 12, 10)])
me_cylinder_008.polygons.foreach_set('use_smooth', [True] * 16)
_k = set([(10, 11), (10, 12), (10, 14), (11, 13), (11, 15), (12, 13), (12, 16), (13, 17), (14, 15), (14, 16), (15, 17), (16, 17)])
me_cylinder_008.attributes.new('sharp_edge', 'BOOLEAN', 'EDGE').data.foreach_set('value', [ (min(e.vertices), max(e.vertices)) in _k for e in me_cylinder_008.edges])
_uv = me_cylinder_008.uv_layers.new(name='UVMap')
_uv.uv.foreach_set('vector', [0.00293, 0.6784, 0.00293, 0.6617, 0.01427, 0.6617, 0.01427, 0.6784, 0.01427, 0.6784, 0.01427, 0.6617, 0.0256, 0.6617, 0.0256, 0.6784, 0.0256, 0.6784, 0.0256, 0.6617, 0.03694, 0.6617, 0.03694, 0.6784, 0.03694, 0.6784, 0.03694, 0.6617, 0.04828, 0.6617, 0.04828, 0.6784, 0.04828, 0.6784, 0.04828, 0.6617, 0.05962, 0.6617, 0.05962, 0.6784, 0.9826, 0.7643, 0.4903, 0.7643, 0.4903, 0.7459, 0.9826, 0.7459, 0.1276, 0.6801, 0.1276, 0.6617, 0.7767, 0.6617, 0.7767, 0.6801, 0.4952, 0.652, 0.00293, 0.652, 0.00293, 0.00293, 0.4952, 0.00293, 0.00293, 0.7178, 0.4952, 0.7178, 0.4952, 0.7362, 0.00293, 0.7362, 0.5048, 0.00293, 0.9971, 0.00293, 0.9971, 0.652, 0.5048, 0.652, 0.03694, 0.6881, 0.03694, 0.7048, 0.0256, 0.7048, 0.0256, 0.6881, 0.0256, 0.6881, 0.0256, 0.7048, 0.01427, 0.7048, 0.01427, 0.6881, 0.01427, 0.6881, 0.01427, 0.7048, 0.00293, 0.7048, 0.00293, 0.6881, 0.05962, 0.6881, 0.05962, 0.7048, 0.04828, 0.7048, 0.04828, 0.6881, 0.04828, 0.6881, 0.04828, 0.7048, 0.03694, 0.7048, 0.03694, 0.6881, 0.3364, 0.7081, 0.3364, 0.6898, 0.9855, 0.6898, 0.9855, 0.7081])
me_cylinder_008.materials.append(mat_divider_material_full)
me_cylinder_008.use_remesh_fix_poles = True
me_cylinder_008.use_remesh_preserve_attributes = False
me_cylinder_008.use_mirror_vertex_groups = False
me_cylinder_008.update()
me_cylinder_002 = bpy.data.meshes.new('Cylinder.002')
me_cylinder_002.from_pydata([(0.2, -0.05084, -0.08751), (0.175, -0.02584, 0.045), (-0.175, -0.02584, 0.045), (-0.2, -0.05084, -0.08751), (0.225, -0.07884, -0.1125), (0.225, -0.07884, 0.07), (-0.225, -0.07884, 0.07), (-0.225, -0.07884, -0.1125), (0.05707, -0.08444, 0.007156), (0.05707, -0.08444, 0.02047), (-0.05707, -0.08444, 0.02047), (-0.05707, -0.08444, 0.007156), (0.05707, -0.07649, 0.007156), (0.05707, -0.07649, 0.02047), (-0.05707, -0.07649, 0.02047), (-0.05707, -0.07649, 0.007156), (0.225, -0.05084, -0.1125), (0.225, -0.05084, 0.07), (-0.225, -0.05084, 0.07), (-0.225, -0.05084, -0.1125), (0.2, 0.3594, -0.08751), (0.175, 0.3344, 0.045), (-0.175, 0.3344, 0.045), (-0.2, 0.3594, -0.08751), (-0.2, -0.05084, 0.045), (0.2, -0.05084, 0.045), (-0.2, 0.3594, 0.045), (0.2, 0.3594, 0.045), (-0.175, -0.02584, -0.07641), (0.175, -0.02584, -0.07641), (-0.175, 0.3344, -0.07641), (0.175, 0.3344, -0.07641), (0.06424, -0.07884, 0.005224), (0.05949, -0.07884, 0.0009257), (0.05949, -0.07884, 0.04348), (0.06424, -0.07884, 0.03918), (-0.05949, -0.07884, 0.0009257), (-0.06424, -0.07884, 0.005225), (-0.06424, -0.07884, 0.03918), (-0.05949, -0.07884, 0.04348), (0.05614, -0.08444, 0.002811), (0.06089, -0.08444, 0.00711), (0.06089, -0.08444, 0.0373), (0.05614, -0.08444, 0.04159), (-0.05614, -0.08444, 0.04159), (-0.06089, -0.08444, 0.0373), (-0.06089, -0.08444, 0.00711), (-0.05614, -0.08444, 0.002811)], [], [(32, 35, 42, 41), (34, 39, 44, 43), (0, 3, 23, 20), (6, 5, 17, 18), (7, 6, 18, 19), (4, 7, 19, 16), (5, 4, 16, 17), (36, 33, 40, 47), (9, 8, 41, 42), (5, 35, 32, 4), (38, 37, 46, 45), (9, 10, 14, 13), (4, 33, 36, 7), (6, 39, 34, 5), (7, 37, 38, 6), (8, 11, 47, 40), (10, 9, 43, 44), (11, 10, 45, 46), (15, 12, 13, 14), (10, 11, 15, 14), (11, 8, 12, 15), (8, 9, 13, 12), (0, 25, 17, 16), (24, 3, 19, 18), (3, 0, 16, 19), (25, 24, 18, 17), (23, 26, 27, 20), (25, 0, 20, 27), (1, 21, 31, 29), (3, 24, 26, 23), (1, 2, 24, 25), (22, 21, 27, 26), (21, 1, 25, 27), (2, 22, 26, 24), (28, 29, 31, 30), (2, 1, 29, 28), (22, 2, 28, 30), (21, 22, 30, 31), (32, 33, 4), (34, 35, 5), (36, 37, 7), (38, 39, 6), (40, 41, 8), (42, 43, 9), (44, 45, 10), (46, 47, 11), (32, 41, 40, 33), (46, 37, 36, 47), (34, 43, 42, 35), (38, 45, 44, 39)])
me_cylinder_002.polygons.foreach_set('use_smooth', [True] * 50)
_k = set([(0, 3), (0, 20), (0, 25), (1, 2), (1, 21), (1, 29), (2, 22), (2, 28), (3, 23), (3, 24), (4, 5), (4, 7), (4, 16), (5, 6), (5, 17), (6, 7), (6, 18), (7, 19), (8, 9), (8, 11), (8, 12), (9, 10), (9, 13), (10, 11), (10, 14), (11, 15), (12, 13), (12, 15), (13, 14), (14, 15), (16, 17), (16, 19), (17, 18), (18, 19), (20, 23), (20, 27), (21, 22), (21, 31), (22, 30), (23, 26), (24, 25), (24, 26), (25, 27), (26, 27), (28, 29), (28, 30), (29, 31), (30, 31), (32, 33), (32, 35), (32, 41), (33, 36), (33, 40), (34, 35), (34, 39), (34, 43), (35, 42), (36, 37), (36, 47), (37, 38), (37, 46), (38, 39), (38, 45), (39, 44), (40, 41), (40, 47), (41, 42), (42, 43), (43, 44), (44, 45), (45, 46), (46, 47)])
me_cylinder_002.attributes.new('sharp_edge', 'BOOLEAN', 'EDGE').data.foreach_set('value', [ (min(e.vertices), max(e.vertices)) in _k for e in me_cylinder_002.edges])
_uv = me_cylinder_002.uv_layers.new(name='UVMap')
_uv.uv.foreach_set('vector', [0.1342, 0.7638, 0.1342, 0.7739, 0.1322, 0.7734, 0.1322, 0.7643, 0.08851, 0.9644, 0.08851, 0.9288, 0.09028, 0.9298, 0.09028, 0.9634, 0.8112, 0.7631, 0.6914, 0.7631, 0.6914, 0.6402, 0.8112, 0.6402, 0.9971, 0.548, 0.9971, 0.6829, 0.9887, 0.6829, 0.9887, 0.548, 0.1768, 0.9641, 0.1768, 0.9094, 0.1852, 0.9094, 0.1852, 0.9641, 0.5369, 0.02177, 0.5369, 0.1566, 0.5285, 0.1566, 0.5285, 0.02177, 0.1674, 0.9094, 0.1674, 0.9641, 0.159, 0.9641, 0.159, 0.9094, 0.1127, 0.9288, 0.1127, 0.9644, 0.1109, 0.9634, 0.1109, 0.9298, 0.05033, 0.9266, 0.04635, 0.9266, 0.04633, 0.9254, 0.05538, 0.9254, 0.6914, 0.9074, 0.7006, 0.8592, 0.7108, 0.8592, 0.7461, 0.9074, 0.2301, 0.9326, 0.2301, 0.9428, 0.2282, 0.9422, 0.2282, 0.9331, 0.1999, 0.7139, 0.1999, 0.6797, 0.2023, 0.6797, 0.2023, 0.7139, 0.7461, 0.9074, 0.7121, 0.8578, 0.7121, 0.8221, 0.7461, 0.7725, 0.6914, 0.7725, 0.6994, 0.8221, 0.6994, 0.8578, 0.6914, 0.9074, 0.7461, 0.7725, 0.7108, 0.8207, 0.7006, 0.8207, 0.6914, 0.7725, 0.04635, 0.9266, 0.04635, 0.9608, 0.04504, 0.9605, 0.04504, 0.9268, 0.05033, 0.9608, 0.05033, 0.9266, 0.05666, 0.9268, 0.05666, 0.9605, 0.04635, 0.9608, 0.05033, 0.9608, 0.05537, 0.9619, 0.04633, 0.9619, 0.006919, 0.5324, 0.006919, 0.5666, 0.00293, 0.5666, 0.00293, 0.5324, 0.2378, 0.7468, 0.2378, 0.7508, 0.2354, 0.7508, 0.2354, 0.7468, 0.2023, 0.7233, 0.2023, 0.7575, 0.1999, 0.7575, 0.1999, 0.7233, 0.2376, 0.6931, 0.2376, 0.6971, 0.2352, 0.6971, 0.2352, 0.6931, 0.8027, 0.7929, 0.763, 0.7929, 0.7555, 0.7854, 0.8102, 0.7854, 0.763, 0.9127, 0.8027, 0.9127, 0.8102, 0.9202, 0.7555, 0.9202, 0.8027, 0.9127, 0.8027, 0.7929, 0.8102, 0.7854, 0.8102, 0.9202, 0.763, 0.7929, 0.763, 0.9127, 0.7555, 0.9202, 0.7555, 0.7854, 0.5813, 0.926, 0.5416, 0.926, 0.5416, 0.8062, 0.5813, 0.8062, 0.3378, 0.7951, 0.3775, 0.7951, 0.3775, 0.918, 0.3378, 0.918, 0.9548, 0.2377, 0.9548, 0.3456, 0.9185, 0.3456, 0.9185, 0.2377, 0.8196, 0.7854, 0.8593, 0.7854, 0.8593, 0.9083, 0.8196, 0.9083, 0.4316, 0.7556, 0.5364, 0.7556, 0.5439, 0.7631, 0.4241, 0.7631, 0.5364, 0.6477, 0.4316, 0.6477, 0.4241, 0.6402, 0.5439, 0.6402, 0.4316, 0.6477, 0.4316, 0.7556, 0.4241, 0.7631, 0.4241, 0.6402, 0.5364, 0.7556, 0.5364, 0.6477, 0.5439, 0.6402, 0.5439, 0.7631, 0.7148, 0.00293, 0.8196, 0.00293, 0.8196, 0.1109, 0.7148, 0.1109, 0.9614, 0.4694, 0.9614, 0.5742, 0.925, 0.5742, 0.925, 0.4694, 0.9185, 0.1109, 0.9185, 0.00293, 0.9548, 0.00293, 0.9548, 0.1109, 0.925, 0.8028, 0.925, 0.6979, 0.9614, 0.6979, 0.9614, 0.8028, 0.7108, 0.8592, 0.7121, 0.8578, 0.7461, 0.9074, 0.6994, 0.8578, 0.7006, 0.8592, 0.6914, 0.9074, 0.7121, 0.8221, 0.7108, 0.8207, 0.7461, 0.7725, 0.7006, 0.8207, 0.6994, 0.8221, 0.6914, 0.7725, 0.04504, 0.9268, 0.04633, 0.9254, 0.04635, 0.9266, 0.05538, 0.9254, 0.05666, 0.9268, 0.05033, 0.9266, 0.05666, 0.9605, 0.05537, 0.9619, 0.05033, 0.9608, 0.04633, 0.9619, 0.04504, 0.9605, 0.04635, 0.9608, 0.2419, 0.942, 0.2419, 0.94, 0.2438, 0.9396, 0.2438, 0.9416, 0.00293, 0.9736, 0.00293, 0.9716, 0.004817, 0.9719, 0.004817, 0.9739, 0.02095, 0.9733, 0.02095, 0.9713, 0.02284, 0.9716, 0.02284, 0.9737, 0.03511, 0.9737, 0.03511, 0.9716, 0.03699, 0.9713, 0.03699, 0.9733])
me_cylinder_002.materials.append(mat_table_material_full)
me_cylinder_002.use_remesh_fix_poles = True
me_cylinder_002.use_remesh_preserve_attributes = False
me_cylinder_002.use_mirror_vertex_groups = False
me_cylinder_002.use_paint_bone_selection = False
me_cylinder_002.use_paint_mask = True
me_cylinder_002.update()
me_cylinder_003 = bpy.data.meshes.new('Cylinder.003')
me_cylinder_003.from_pydata([(0.2, -0.05084, -0.08751), (0.175, -0.02584, 0.045), (-0.175, -0.02584, 0.045), (-0.2, -0.05084, -0.08751), (0.225, -0.07884, -0.1125), (0.225, -0.07884, 0.07), (-0.225, -0.07884, 0.07), (-0.225, -0.07884, -0.1125), (0.05707, -0.08444, 0.007156), (0.05707, -0.08444, 0.02047), (-0.05707, -0.08444, 0.02047), (-0.05707, -0.08444, 0.007156), (0.05707, -0.07649, 0.007156), (0.05707, -0.07649, 0.02047), (-0.05707, -0.07649, 0.02047), (-0.05707, -0.07649, 0.007156), (0.225, -0.05084, -0.1125), (0.225, -0.05084, 0.07), (-0.225, -0.05084, 0.07), (-0.225, -0.05084, -0.1125), (0.2, 0.3594, -0.08751), (0.175, 0.3344, 0.045), (-0.175, 0.3344, 0.045), (-0.2, 0.3594, -0.08751), (-0.2, -0.05084, 0.045), (0.2, -0.05084, 0.045), (-0.2, 0.3594, 0.045), (0.2, 0.3594, 0.045), (-0.175, -0.02584, -0.07641), (0.175, -0.02584, -0.07641), (-0.175, 0.3344, -0.07641), (0.175, 0.3344, -0.07641), (0.06424, -0.07884, 0.005224), (0.05949, -0.07884, 0.0009258), (0.05949, -0.07884, 0.04348), (0.06424, -0.07884, 0.03918), (-0.05949, -0.07884, 0.0009258), (-0.06424, -0.07884, 0.005224), (-0.06424, -0.07884, 0.03918), (-0.05949, -0.07884, 0.04348), (0.05614, -0.08444, 0.002811), (0.06089, -0.08444, 0.00711), (0.06089, -0.08444, 0.0373), (0.05614, -0.08444, 0.04159), (-0.05614, -0.08444, 0.04159), (-0.06089, -0.08444, 0.0373), (-0.06089, -0.08444, 0.00711), (-0.05614, -0.08444, 0.002811)], [], [(34, 39, 44, 43), (1, 21, 31, 29), (6, 5, 17, 18), (7, 6, 18, 19), (4, 7, 19, 16), (5, 4, 16, 17), (36, 33, 40, 47), (9, 8, 41, 42), (5, 35, 32, 4), (38, 37, 46, 45), (9, 10, 14, 13), (4, 33, 36, 7), (6, 39, 34, 5), (7, 37, 38, 6), (8, 11, 47, 40), (10, 9, 43, 44), (11, 10, 45, 46), (15, 12, 13, 14), (10, 11, 15, 14), (11, 8, 12, 15), (8, 9, 13, 12), (0, 25, 17, 16), (24, 3, 19, 18), (3, 0, 16, 19), (25, 24, 18, 17), (23, 26, 27, 20), (3, 24, 26, 23), (0, 3, 23, 20), (25, 0, 20, 27), (1, 2, 24, 25), (22, 21, 27, 26), (21, 1, 25, 27), (2, 22, 26, 24), (28, 29, 31, 30), (2, 1, 29, 28), (22, 2, 28, 30), (21, 22, 30, 31), (32, 33, 4), (34, 35, 5), (36, 37, 7), (38, 39, 6), (40, 41, 8), (42, 43, 9), (44, 45, 10), (46, 47, 11), (32, 41, 40, 33), (46, 37, 36, 47), (34, 43, 42, 35), (38, 45, 44, 39), (32, 35, 42, 41)])
me_cylinder_003.polygons.foreach_set('use_smooth', [True] * 50)
_k = set([(0, 3), (0, 20), (0, 25), (1, 2), (1, 21), (1, 29), (2, 22), (2, 28), (3, 23), (3, 24), (4, 5), (4, 7), (4, 16), (5, 6), (5, 17), (6, 7), (6, 18), (7, 19), (8, 9), (8, 11), (8, 12), (9, 10), (9, 13), (10, 11), (10, 14), (11, 15), (12, 13), (12, 15), (13, 14), (14, 15), (16, 17), (16, 19), (17, 18), (18, 19), (20, 23), (20, 27), (21, 22), (21, 31), (22, 30), (23, 26), (24, 25), (24, 26), (25, 27), (26, 27), (28, 29), (28, 30), (29, 31), (30, 31), (32, 33), (32, 35), (32, 41), (33, 36), (33, 40), (34, 35), (34, 39), (34, 43), (35, 42), (36, 37), (36, 47), (37, 38), (37, 46), (38, 39), (38, 45), (39, 44), (40, 41), (40, 47), (41, 42), (42, 43), (43, 44), (44, 45), (45, 46), (46, 47)])
me_cylinder_003.attributes.new('sharp_edge', 'BOOLEAN', 'EDGE').data.foreach_set('value', [ (min(e.vertices), max(e.vertices)) in _k for e in me_cylinder_003.edges])
_uv = me_cylinder_003.uv_layers.new(name='UVMap')
_uv.uv.foreach_set('vector', [0.09972, 0.9644, 0.09972, 0.9288, 0.1015, 0.9298, 0.1015, 0.9634, 0.6399, 0.9141, 0.6399, 0.8062, 0.6763, 0.8062, 0.6763, 0.9141, 0.5369, 0.2334, 0.5369, 0.3683, 0.5285, 0.3683, 0.5285, 0.2334, 0.1946, 0.9641, 0.1946, 0.9094, 0.203, 0.9094, 0.203, 0.9641, 0.9887, 0.5386, 0.9887, 0.4038, 0.9971, 0.4038, 0.9971, 0.5386, 0.1495, 0.9094, 0.1495, 0.9641, 0.1412, 0.9641, 0.1412, 0.9094, 0.1239, 0.9288, 0.1239, 0.9644, 0.1221, 0.9634, 0.1221, 0.9298, 0.008221, 0.9266, 0.004231, 0.9266, 0.004218, 0.9254, 0.01326, 0.9254, 0.4775, 0.9074, 0.4867, 0.8592, 0.4969, 0.8592, 0.5322, 0.9074, 0.2277, 0.9553, 0.2277, 0.9655, 0.2258, 0.9649, 0.2258, 0.9559, 0.2234, 0.7139, 0.2234, 0.6797, 0.2257, 0.6797, 0.2257, 0.7139, 0.5322, 0.9074, 0.4982, 0.8578, 0.4982, 0.8221, 0.5322, 0.7725, 0.4775, 0.7725, 0.4855, 0.8221, 0.4855, 0.8578, 0.4775, 0.9074, 0.5322, 0.7725, 0.4969, 0.8207, 0.4867, 0.8207, 0.4775, 0.7725, 0.004231, 0.9266, 0.004232, 0.9608, 0.00293, 0.9605, 0.00293, 0.9268, 0.008221, 0.9608, 0.008221, 0.9266, 0.01455, 0.9268, 0.01455, 0.9605, 0.004232, 0.9608, 0.008221, 0.9608, 0.01326, 0.9619, 0.004218, 0.9619, 0.006919, 0.576, 0.006919, 0.6102, 0.00293, 0.6102, 0.00293, 0.576, 0.2376, 0.7066, 0.2376, 0.7105, 0.2352, 0.7105, 0.2352, 0.7066, 0.2148, 0.9094, 0.2148, 0.9436, 0.2125, 0.9436, 0.2125, 0.9094, 0.2376, 0.6797, 0.2376, 0.6837, 0.2352, 0.6837, 0.2352, 0.6797, 0.8432, 0.3919, 0.8829, 0.3919, 0.8903, 0.3994, 0.8357, 0.3994, 0.8829, 0.2721, 0.8432, 0.2721, 0.8357, 0.2646, 0.8903, 0.2646, 0.8432, 0.2721, 0.8432, 0.3919, 0.8357, 0.3994, 0.8357, 0.2646, 0.8829, 0.3919, 0.8829, 0.2721, 0.8903, 0.2646, 0.8903, 0.3994, 0.6305, 0.926, 0.5908, 0.926, 0.5908, 0.8062, 0.6305, 0.8062, 0.2886, 0.7951, 0.3283, 0.7951, 0.3283, 0.918, 0.2886, 0.918, 0.1228, 0.7986, 0.00293, 0.7986, 0.00293, 0.6757, 0.1228, 0.6757, 0.3869, 0.7951, 0.4266, 0.7951, 0.4266, 0.918, 0.3869, 0.918, 0.2767, 0.6703, 0.1719, 0.6703, 0.1644, 0.6628, 0.2842, 0.6628, 0.1719, 0.7782, 0.2767, 0.7782, 0.2842, 0.7857, 0.1644, 0.7857, 0.2767, 0.7782, 0.2767, 0.6703, 0.2842, 0.6628, 0.2842, 0.7857, 0.1719, 0.6703, 0.1719, 0.7782, 0.1644, 0.7857, 0.1644, 0.6628, 0.8196, 0.2282, 0.7148, 0.2282, 0.7148, 0.1203, 0.8196, 0.1203, 0.925, 0.4599, 0.925, 0.3551, 0.9614, 0.3551, 0.9614, 0.4599, 0.9185, 0.2282, 0.9185, 0.1203, 0.9548, 0.1203, 0.9548, 0.2282, 0.9614, 0.5837, 0.9614, 0.6885, 0.925, 0.6885, 0.925, 0.5837, 0.4969, 0.8592, 0.4982, 0.8578, 0.5322, 0.9074, 0.4855, 0.8578, 0.4867, 0.8592, 0.4775, 0.9074, 0.4982, 0.8221, 0.4969, 0.8207, 0.5322, 0.7725, 0.4867, 0.8207, 0.4855, 0.8221, 0.4775, 0.7725, 0.00293, 0.9268, 0.004218, 0.9254, 0.004231, 0.9266, 0.01326, 0.9254, 0.01455, 0.9268, 0.008221, 0.9266, 0.01455, 0.9605, 0.01326, 0.9619, 0.008221, 0.9608, 0.004218, 0.9619, 0.00293, 0.9605, 0.004232, 0.9608, 0.2395, 0.9308, 0.2395, 0.9288, 0.2414, 0.9284, 0.2414, 0.9305, 0.1436, 0.7839, 0.1436, 0.7818, 0.1455, 0.7822, 0.1455, 0.7842, 0.2354, 0.7632, 0.2354, 0.7612, 0.2373, 0.7615, 0.2373, 0.7636, 0.2392, 0.9679, 0.2392, 0.97, 0.2374, 0.9703, 0.2374, 0.9683, 0.1474, 0.7618, 0.1474, 0.772, 0.1454, 0.7714, 0.1454, 0.7624])
me_cylinder_003.materials.append(mat_table_material_full)
me_cylinder_003.use_remesh_fix_poles = True
me_cylinder_003.use_remesh_preserve_attributes = False
me_cylinder_003.use_mirror_vertex_groups = False
me_cylinder_003.use_paint_bone_selection = False
me_cylinder_003.use_paint_mask = True
me_cylinder_003.update()
me_cylinder_006 = bpy.data.meshes.new('Cylinder.006')
me_cylinder_006.from_pydata([(0.2, -0.05084, -0.1434), (0.175, -0.02584, 0.06395), (-0.175, -0.02584, 0.06395), (-0.2, -0.05084, -0.1434), (0.225, -0.07884, -0.1684), (0.225, -0.07884, 0.08895), (-0.225, -0.07884, 0.08895), (-0.225, -0.07884, -0.1684), (0.05707, -0.08444, 0.02611), (0.05707, -0.08444, 0.03942), (-0.05707, -0.08444, 0.03942), (-0.05707, -0.08444, 0.02611), (0.05707, -0.07649, 0.02611), (0.05707, -0.07649, 0.03942), (-0.05707, -0.07649, 0.03942), (-0.05707, -0.07649, 0.02611), (0.225, -0.05084, -0.1684), (0.225, -0.05084, 0.08895), (-0.225, -0.05084, 0.08895), (-0.225, -0.05084, -0.1684), (0.2, 0.3594, -0.1434), (0.175, 0.3344, 0.06395), (-0.175, 0.3344, 0.06395), (-0.2, 0.3594, -0.1434), (-0.2, -0.05084, 0.06395), (0.2, -0.05084, 0.06395), (-0.2, 0.3594, 0.06395), (0.2, 0.3594, 0.06395), (-0.175, -0.02584, -0.1352), (0.175, -0.02584, -0.1352), (-0.175, 0.3344, -0.1352), (0.175, 0.3344, -0.1352), (0.06424, -0.07884, 0.02418), (0.05949, -0.07884, 0.01988), (0.05949, -0.07884, 0.06243), (0.06424, -0.07884, 0.05813), (-0.05949, -0.07884, 0.01988), (-0.06424, -0.07884, 0.02418), (-0.06424, -0.07884, 0.05813), (-0.05949, -0.07884, 0.06243), (0.05614, -0.08444, 0.02176), (0.06089, -0.08444, 0.02606), (0.06089, -0.08444, 0.05625), (0.05614, -0.08444, 0.06055), (-0.05614, -0.08444, 0.06055), (-0.06089, -0.08444, 0.05625), (-0.06089, -0.08444, 0.02606), (-0.05614, -0.08444, 0.02176)], [], [(32, 35, 42, 41), (34, 39, 44, 43), (0, 3, 23, 20), (6, 5, 17, 18), (7, 6, 18, 19), (4, 7, 19, 16), (5, 4, 16, 17), (36, 33, 40, 47), (9, 8, 41, 42), (5, 35, 32, 4), (38, 37, 46, 45), (9, 10, 14, 13), (4, 33, 36, 7), (6, 39, 34, 5), (7, 37, 38, 6), (8, 11, 47, 40), (10, 9, 43, 44), (11, 10, 45, 46), (15, 12, 13, 14), (10, 11, 15, 14), (11, 8, 12, 15), (8, 9, 13, 12), (0, 25, 17, 16), (24, 3, 19, 18), (3, 0, 16, 19), (25, 24, 18, 17), (23, 26, 27, 20), (25, 0, 20, 27), (22, 2, 28, 30), (3, 24, 26, 23), (1, 2, 24, 25), (22, 21, 27, 26), (21, 1, 25, 27), (2, 22, 26, 24), (28, 29, 31, 30), (21, 22, 30, 31), (1, 21, 31, 29), (2, 1, 29, 28), (32, 33, 4), (34, 35, 5), (36, 37, 7), (38, 39, 6), (40, 41, 8), (42, 43, 9), (44, 45, 10), (46, 47, 11), (32, 41, 40, 33), (46, 37, 36, 47), (34, 43, 42, 35), (38, 45, 44, 39)])
me_cylinder_006.polygons.foreach_set('use_smooth', [True] * 50)
_k = set([(0, 3), (0, 20), (0, 25), (1, 2), (1, 21), (1, 29), (2, 22), (2, 28), (3, 23), (3, 24), (4, 5), (4, 7), (4, 16), (5, 6), (5, 17), (6, 7), (6, 18), (7, 19), (8, 9), (8, 11), (8, 12), (9, 10), (9, 13), (10, 11), (10, 14), (11, 15), (12, 13), (12, 15), (13, 14), (14, 15), (16, 17), (16, 19), (17, 18), (18, 19), (20, 23), (20, 27), (21, 22), (21, 31), (22, 30), (23, 26), (24, 25), (24, 26), (25, 27), (26, 27), (28, 29), (28, 30), (29, 31), (30, 31), (32, 33), (32, 35), (32, 41), (33, 36), (33, 40), (34, 35), (34, 39), (34, 43), (35, 42), (36, 37), (36, 47), (37, 38), (37, 46), (38, 39), (38, 45), (39, 44), (40, 41), (40, 47), (41, 42), (42, 43), (43, 44), (44, 45), (45, 46), (46, 47)])
me_cylinder_006.attributes.new('sharp_edge', 'BOOLEAN', 'EDGE').data.foreach_set('value', [ (min(e.vertices), max(e.vertices)) in _k for e in me_cylinder_006.edges])
_uv = me_cylinder_006.uv_layers.new(name='UVMap')
_uv.uv.foreach_set('vector', [0.2262, 0.911, 0.2262, 0.9212, 0.2243, 0.9206, 0.2243, 0.9115, 0.07731, 0.9644, 0.07731, 0.9288, 0.07908, 0.9298, 0.07908, 0.9634, 0.8262, 0.4875, 0.7064, 0.4875, 0.7064, 0.3645, 0.8262, 0.3645, 0.995, 0.00293, 0.995, 0.1377, 0.9866, 0.1377, 0.9866, 0.00293, 0.1821, 0.7568, 0.1821, 0.6797, 0.1905, 0.6797, 0.1905, 0.7568, 0.9709, 0.917, 0.9709, 0.7822, 0.9792, 0.7822, 0.9792, 0.917, 0.1322, 0.7528, 0.1322, 0.6757, 0.1406, 0.6757, 0.1406, 0.7528, 0.06787, 0.9288, 0.06787, 0.9644, 0.0661, 0.9634, 0.0661, 0.9298, 0.03032, 0.9608, 0.0343, 0.9608, 0.03432, 0.9619, 0.02527, 0.9619, 0.8978, 0.4969, 0.8885, 0.5451, 0.8784, 0.5451, 0.8207, 0.4969, 0.2163, 0.9542, 0.2163, 0.9644, 0.2144, 0.9638, 0.2144, 0.9547, 0.2259, 0.7233, 0.2259, 0.7575, 0.2236, 0.7575, 0.2236, 0.7233, 0.8207, 0.4969, 0.8771, 0.5465, 0.8771, 0.5821, 0.8207, 0.6317, 0.8978, 0.6317, 0.8898, 0.5821, 0.8898, 0.5465, 0.8978, 0.4969, 0.8207, 0.6317, 0.8784, 0.5836, 0.8885, 0.5836, 0.8978, 0.6317, 0.0343, 0.9608, 0.0343, 0.9266, 0.03561, 0.9268, 0.03561, 0.9605, 0.03032, 0.9266, 0.03032, 0.9608, 0.02399, 0.9605, 0.02399, 0.9268, 0.0343, 0.9266, 0.03032, 0.9266, 0.02527, 0.9254, 0.03432, 0.9254, 0.00293, 0.6539, 0.00293, 0.6197, 0.006919, 0.6197, 0.006919, 0.6539, 0.2378, 0.72, 0.2378, 0.724, 0.2354, 0.724, 0.2354, 0.72, 0.2117, 0.7575, 0.2117, 0.7233, 0.2141, 0.7233, 0.2141, 0.7575, 0.2354, 0.7374, 0.2354, 0.7334, 0.2378, 0.7334, 0.2378, 0.7374, 0.8282, 0.7685, 0.8903, 0.7685, 0.8978, 0.776, 0.8207, 0.776, 0.8903, 0.6486, 0.8282, 0.6486, 0.8207, 0.6412, 0.8978, 0.6412, 0.8282, 0.6486, 0.8282, 0.7685, 0.8207, 0.776, 0.8207, 0.6412, 0.8903, 0.7685, 0.8903, 0.6486, 0.8978, 0.6412, 0.8978, 0.776, 0.8291, 0.1353, 0.8912, 0.1353, 0.8912, 0.2551, 0.8291, 0.2551, 0.8912, 0.1258, 0.8291, 0.1258, 0.8291, 0.00293, 0.8912, 0.00293, 0.1317, 0.808, 0.1317, 0.916, 0.07204, 0.916, 0.07204, 0.808, 0.7064, 0.4969, 0.7685, 0.4969, 0.7685, 0.6198, 0.7064, 0.6198, 0.4071, 0.6703, 0.3023, 0.6703, 0.2948, 0.6628, 0.4146, 0.6628, 0.3023, 0.7782, 0.4071, 0.7782, 0.4146, 0.7857, 0.2948, 0.7857, 0.4071, 0.7782, 0.4071, 0.6703, 0.4146, 0.6628, 0.4146, 0.7857, 0.3023, 0.6703, 0.3023, 0.7782, 0.2948, 0.7857, 0.2948, 0.6628, 0.7148, 0.2377, 0.8196, 0.2377, 0.8196, 0.3456, 0.7148, 0.3456, 0.1412, 0.9, 0.1412, 0.7951, 0.2008, 0.7951, 0.2008, 0.9, 0.0626, 0.808, 0.0626, 0.916, 0.00293, 0.916, 0.00293, 0.808, 0.2195, 0.9, 0.2195, 0.7951, 0.2792, 0.7951, 0.2792, 0.9, 0.8784, 0.5451, 0.8771, 0.5465, 0.8207, 0.4969, 0.8898, 0.5465, 0.8885, 0.5451, 0.8978, 0.4969, 0.8771, 0.5821, 0.8784, 0.5836, 0.8207, 0.6317, 0.8885, 0.5836, 0.8898, 0.5821, 0.8978, 0.6317, 0.03561, 0.9605, 0.03432, 0.9619, 0.0343, 0.9608, 0.02527, 0.9619, 0.02399, 0.9605, 0.03032, 0.9608, 0.02399, 0.9268, 0.02527, 0.9254, 0.03032, 0.9266, 0.03432, 0.9254, 0.03561, 0.9268, 0.0343, 0.9266, 0.247, 0.9127, 0.247, 0.9107, 0.2489, 0.9104, 0.2489, 0.9124, 0.239, 0.9546, 0.239, 0.9567, 0.2372, 0.9563, 0.2372, 0.9543, 0.2376, 0.9107, 0.2376, 0.9127, 0.2357, 0.9124, 0.2357, 0.9104, 0.247, 0.683, 0.247, 0.681, 0.2489, 0.6806, 0.2489, 0.6827])
me_cylinder_006.materials.append(mat_table_material_full)
me_cylinder_006.use_remesh_fix_poles = True
me_cylinder_006.use_remesh_preserve_attributes = False
me_cylinder_006.use_mirror_vertex_groups = False
me_cylinder_006.use_paint_bone_selection = False
me_cylinder_006.use_paint_mask = True
me_cylinder_006.update()

# ---- objects
ob_desk = bpy.data.objects.new('desk', me_cylinder_001)
ob_divider = bpy.data.objects.new('divider', me_cylinder_004)
ob_divider_connector = bpy.data.objects.new('divider_connector', me_cylinder_005)
ob_divider_001 = bpy.data.objects.new('divider.001', me_cylinder_007)
ob_divider_002 = bpy.data.objects.new('divider.002', me_cylinder_008)
ob_shelf_top = bpy.data.objects.new('shelf_top', me_cylinder_002)
ob_shelf_middle = bpy.data.objects.new('shelf_middle', me_cylinder_003)
ob_shelf_bottom = bpy.data.objects.new('shelf_bottom', me_cylinder_006)
ob_office_desk = bpy.data.objects.new('office_desk', None)

# ---- transforms, parenting, visibility, modifiers, constraints
ob_desk.parent = ob_office_desk
ob_desk.matrix_parent_inverse = Matrix(((1.0, -0.0, 0.0, -0.778), (-0.0, 1.0, -0.0, 0.0), (0.0, -0.0, 1.0, -0.0), (-0.0, 0.0, -0.0, 1.0)))
ob_desk.location = (-1.192e-07, -0.3308, 0.0)
ob_desk.lineart.crease_threshold = 0.0
_m = ob_desk.modifiers.new('Auto Smooth', 'NODES')
_m.node_group = ng_auto_smooth
_gi = [s.identifier for s in ng_auto_smooth.interface.items_tree if s.item_type == 'SOCKET' and s.in_out == 'INPUT']
_m[_gi[1]] = 2.108  # Angle
ob_divider.parent = ob_office_desk
ob_divider.matrix_parent_inverse = Matrix(((1.0, -0.0, 0.0, -0.778), (-0.0, 1.0, -0.0, 0.0), (0.0, -0.0, 1.0, -0.0), (-0.0, 0.0, -0.0, 1.0)))
ob_divider.location = (0.764, -0.403, 0.0)
ob_divider.lineart.crease_threshold = 0.0
ob_divider.use_mesh_mirror_x = True
ob_divider.use_mesh_mirror_y = True
_m = ob_divider.modifiers.new('Auto Smooth', 'NODES')
_m.node_group = ng_auto_smooth
_gi = [s.identifier for s in ng_auto_smooth.interface.items_tree if s.item_type == 'SOCKET' and s.in_out == 'INPUT']
_m[_gi[1]] = 1.63  # Angle
ob_divider_connector.parent = ob_office_desk
ob_divider_connector.matrix_parent_inverse = Matrix(((1.0, -0.0, 0.0, -0.778), (-0.0, 1.0, -0.0, 0.0), (0.0, -0.0, 1.0, -0.0), (-0.0, 0.0, -0.0, 1.0)))
ob_divider_connector.location = (0.764, -0.014, 0.0)
ob_divider_connector.lineart.crease_threshold = 0.0
ob_divider_connector.use_mesh_mirror_x = True
ob_divider_connector.use_mesh_mirror_y = True
_m = ob_divider_connector.modifiers.new('Auto Smooth', 'NODES')
_m.node_group = ng_auto_smooth
_gi = [s.identifier for s in ng_auto_smooth.interface.items_tree if s.item_type == 'SOCKET' and s.in_out == 'INPUT']
_m[_gi[1]] = 1.047  # Angle
ob_divider_001.parent = ob_office_desk
ob_divider_001.matrix_parent_inverse = Matrix(((1.0, -0.0, 0.0, -0.778), (-0.0, 1.0, -0.0, 0.0), (0.0, -0.0, 1.0, -0.0), (-0.0, 0.0, -0.0, 1.0)))
ob_divider_001.location = (0.375, -0.014, 0.0)
ob_divider_001.rotation_euler = (0.0, 0.0, 1.571)
ob_divider_001.lineart.crease_threshold = 0.0
_m = ob_divider_001.modifiers.new('Auto Smooth', 'NODES')
_m.node_group = ng_auto_smooth
_gi = [s.identifier for s in ng_auto_smooth.interface.items_tree if s.item_type == 'SOCKET' and s.in_out == 'INPUT']
_m[_gi[1]] = 1.63  # Angle
ob_divider_002.parent = ob_office_desk
ob_divider_002.matrix_parent_inverse = Matrix(((1.0, -0.0, 0.0, -0.778), (-0.0, 1.0, -0.0, 0.0), (0.0, -0.0, 1.0, -0.0), (-0.0, 0.0, -0.0, 1.0)))
ob_divider_002.location = (-0.375, -0.014, 0.0)
ob_divider_002.rotation_euler = (0.0, -0.0, 1.571)
ob_divider_002.lineart.crease_threshold = 0.0
_m = ob_divider_002.modifiers.new('Auto Smooth', 'NODES')
_m.node_group = ng_auto_smooth
_gi = [s.identifier for s in ng_auto_smooth.interface.items_tree if s.item_type == 'SOCKET' and s.in_out == 'INPUT']
_m[_gi[1]] = 1.63  # Angle
ob_shelf_top.parent = ob_desk
ob_shelf_top.matrix_parent_inverse = Matrix(((1.0, -0.0, 0.0, 1.192e-07), (-0.0, 1.0, -0.0, 0.3308), (-0.0, 0.0, 1.0, -0.0), (-0.0, 0.0, -0.0, 1.0)))
ob_shelf_top.location = (0.525, -0.5492, 0.6125)
ob_shelf_top.lineart.crease_threshold = 0.0
_m = ob_shelf_top.modifiers.new('Auto Smooth', 'NODES')
_m.node_group = ng_auto_smooth
_gi = [s.identifier for s in ng_auto_smooth.interface.items_tree if s.item_type == 'SOCKET' and s.in_out == 'INPUT']
_m[_gi[1]] = 2.108  # Angle
ob_shelf_middle.parent = ob_desk
ob_shelf_middle.matrix_parent_inverse = Matrix(((1.0, -0.0, 0.0, 1.192e-07), (-0.0, 1.0, -0.0, 0.3308), (-0.0, 0.0, 1.0, -0.0), (-0.0, 0.0, -0.0, 1.0)))
ob_shelf_middle.location = (0.525, -0.5492, 0.4125)
ob_shelf_middle.lineart.crease_threshold = 0.0
_m = ob_shelf_middle.modifiers.new('Auto Smooth', 'NODES')
_m.node_group = ng_auto_smooth
_gi = [s.identifier for s in ng_auto_smooth.interface.items_tree if s.item_type == 'SOCKET' and s.in_out == 'INPUT']
_m[_gi[1]] = 2.108  # Angle
ob_shelf_bottom.parent = ob_desk
ob_shelf_bottom.matrix_parent_inverse = Matrix(((1.0, -0.0, 0.0, 1.192e-07), (-0.0, 1.0, -0.0, 0.3308), (-0.0, 0.0, 1.0, -0.0), (-0.0, 0.0, -0.0, 1.0)))
ob_shelf_bottom.location = (0.525, -0.5492, 0.1934)
ob_shelf_bottom.lineart.crease_threshold = 0.0
_m = ob_shelf_bottom.modifiers.new('Auto Smooth', 'NODES')
_m.node_group = ng_auto_smooth
_gi = [s.identifier for s in ng_auto_smooth.interface.items_tree if s.item_type == 'SOCKET' and s.in_out == 'INPUT']
_m[_gi[1]] = 2.108  # Angle
ob_office_desk.location = (0.778, 0.0, 0.0)
ob_office_desk.lineart.crease_threshold = 0.0

# ---- collection membership
col_table.objects.link(ob_desk)
col_table.objects.link(ob_divider)
col_table.objects.link(ob_divider_connector)
col_table.objects.link(ob_divider_001)
col_table.objects.link(ob_divider_002)
col_table.objects.link(ob_shelf_top)
col_table.objects.link(ob_shelf_middle)
col_table.objects.link(ob_shelf_bottom)
col_table.objects.link(ob_office_desk)

# ---- scene / render settings (as saved in the file)
scene.frame_start = 1; scene.frame_end = 250; scene.frame_set(163)
scene.render.engine = 'BLENDER_EEVEE_NEXT'
scene.render.resolution_x = 1200
scene.render.resolution_y = 1200
scene.render.line_thickness = 0.5
scene.cycles.samples = 256
scene.cycles.sampling_pattern = 'TABULATED_SOBOL'
scene.cycles.use_light_tree = False
scene.cycles.bake_type = 'AO'
scene.eevee.taa_samples = 125
scene.eevee.taa_render_samples = 216
scene.eevee.use_gtao = True
scene.eevee.use_raytracing = True
scene.view_settings.look = 'Medium High Contrast'
scene.view_settings.view_transform = 'Filmic'
bpy.context.view_layer.update()

# ---- added for rendering (the .blend has no active camera and no usable light): camera, sun
cam_auto = bpy.data.cameras.new('AutoCamera')
cam_auto.lens = 50.0
cam_auto.sensor_width = 36.0
cam_auto.clip_end = 1000.0
ob_auto_camera = bpy.data.objects.new('AutoCamera', cam_auto)
scene.collection.objects.link(ob_auto_camera)
ob_auto_camera.location = (1.85709, -2.60071, 1.98148)
ob_auto_camera.rotation_euler = (1.09748, -7.21219e-08, 0.694738)
scene.camera = ob_auto_camera
light_auto_sun = bpy.data.lights.new('AutoSun', 'SUN')
light_auto_sun.energy = 3.0
light_auto_sun.angle = 0.0523599
ob_auto_sun = bpy.data.objects.new('AutoSun', light_auto_sun)
scene.collection.objects.link(ob_auto_sun)
ob_auto_sun.rotation_euler = (0.872665, 0.174533, 0.523599)
bpy.context.view_layer.update()
